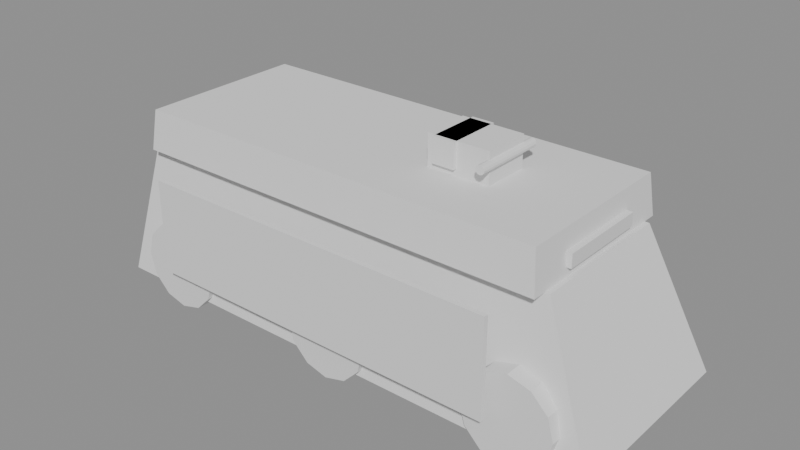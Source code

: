 # Source: apc_kipod.blend  (saved by Blender 5.2.44; exported with 4.5.12 LTS)
import bpy
from mathutils import Matrix  # noqa: F401  (used for matrix-valued properties, if any)

bpy.ops.wm.read_factory_settings(use_empty=True)
scene = bpy.context.scene
scene.name = 'Scene'

# ---- meshes
me_kipod_hull = bpy.data.meshes.new('kipod_hull')
me_kipod_hull.from_pydata([(-3.6, -1.35, 0.32), (3.6, -1.35, 0.32), (3.6, 1.35, 0.32), (-3.6, 1.35, 0.32), (-3.274, -1.024, 2.17), (2.813, -1.024, 2.17), (2.813, 1.024, 2.17), (-3.274, 1.024, 2.17)], [], [(0, 1, 2, 3), (7, 6, 5, 4), (0, 4, 5, 1), (1, 5, 6, 2), (2, 6, 7, 3), (3, 7, 4, 0)])
me_kipod_hull.update()
me_kipod_roof = bpy.data.meshes.new('kipod_roof')
me_kipod_roof.from_pydata([(-3.152, -1.215, 2.17), (2.752, -1.215, 2.17), (2.752, 1.215, 2.17), (-3.152, 1.215, 2.17), (-3.094, -1.157, 2.72), (2.694, -1.157, 2.72), (2.694, 1.157, 2.72), (-3.094, 1.157, 2.72)], [], [(0, 1, 2, 3), (7, 6, 5, 4), (0, 4, 5, 1), (1, 5, 6, 2), (2, 6, 7, 3), (3, 7, 4, 0)])
me_kipod_roof.update()
me_kipod_wheel_l0 = bpy.data.meshes.new('kipod_wheel_l0')
me_kipod_wheel_l0.from_pydata([(-2.0, -1.404, 0.71), (-2.08, -1.404, 1.01), (-2.3, -1.404, 1.23), (-2.6, -1.404, 1.31), (-2.9, -1.404, 1.23), (-3.12, -1.404, 1.01), (-3.2, -1.404, 0.71), (-3.12, -1.404, 0.41), (-2.9, -1.404, 0.1904), (-2.6, -1.404, 0.11), (-2.3, -1.404, 0.1904), (-2.08, -1.404, 0.41), (-2.0, -1.044, 0.71), (-2.08, -1.044, 1.01), (-2.3, -1.044, 1.23), (-2.6, -1.044, 1.31), (-2.9, -1.044, 1.23), (-3.12, -1.044, 1.01), (-3.2, -1.044, 0.71), (-3.12, -1.044, 0.41), (-2.9, -1.044, 0.1904), (-2.6, -1.044, 0.11), (-2.3, -1.044, 0.1904), (-2.08, -1.044, 0.41)], [], [(0, 1, 13, 12), (1, 2, 14, 13), (2, 3, 15, 14), (3, 4, 16, 15), (4, 5, 17, 16), (5, 6, 18, 17), (6, 7, 19, 18), (7, 8, 20, 19), (8, 9, 21, 20), (9, 10, 22, 21), (10, 11, 23, 22), (11, 0, 12, 23), (11, 10, 9, 8, 7, 6, 5, 4, 3, 2, 1, 0), (12, 13, 14, 15, 16, 17, 18, 19, 20, 21, 22, 23)])
me_kipod_wheel_l0.update()
me_kipod_wheel_r0 = bpy.data.meshes.new('kipod_wheel_r0')
me_kipod_wheel_r0.from_pydata([(-2.0, 1.044, 0.71), (-2.08, 1.044, 1.01), (-2.3, 1.044, 1.23), (-2.6, 1.044, 1.31), (-2.9, 1.044, 1.23), (-3.12, 1.044, 1.01), (-3.2, 1.044, 0.71), (-3.12, 1.044, 0.41), (-2.9, 1.044, 0.1904), (-2.6, 1.044, 0.11), (-2.3, 1.044, 0.1904), (-2.08, 1.044, 0.41), (-2.0, 1.404, 0.71), (-2.08, 1.404, 1.01), (-2.3, 1.404, 1.23), (-2.6, 1.404, 1.31), (-2.9, 1.404, 1.23), (-3.12, 1.404, 1.01), (-3.2, 1.404, 0.71), (-3.12, 1.404, 0.41), (-2.9, 1.404, 0.1904), (-2.6, 1.404, 0.11), (-2.3, 1.404, 0.1904), (-2.08, 1.404, 0.41)], [], [(0, 1, 13, 12), (1, 2, 14, 13), (2, 3, 15, 14), (3, 4, 16, 15), (4, 5, 17, 16), (5, 6, 18, 17), (6, 7, 19, 18), (7, 8, 20, 19), (8, 9, 21, 20), (9, 10, 22, 21), (10, 11, 23, 22), (11, 0, 12, 23), (11, 10, 9, 8, 7, 6, 5, 4, 3, 2, 1, 0), (12, 13, 14, 15, 16, 17, 18, 19, 20, 21, 22, 23)])
me_kipod_wheel_r0.update()
me_kipod_wheel_l1 = bpy.data.meshes.new('kipod_wheel_l1')
me_kipod_wheel_l1.from_pydata([(0.6, -1.404, 0.71), (0.5196, -1.404, 1.01), (0.3, -1.404, 1.23), (3.674e-17, -1.404, 1.31), (-0.3, -1.404, 1.23), (-0.5196, -1.404, 1.01), (-0.6, -1.404, 0.71), (-0.5196, -1.404, 0.41), (-0.3, -1.404, 0.1904), (-1.102e-16, -1.404, 0.11), (0.3, -1.404, 0.1904), (0.5196, -1.404, 0.41), (0.6, -1.044, 0.71), (0.5196, -1.044, 1.01), (0.3, -1.044, 1.23), (3.674e-17, -1.044, 1.31), (-0.3, -1.044, 1.23), (-0.5196, -1.044, 1.01), (-0.6, -1.044, 0.71), (-0.5196, -1.044, 0.41), (-0.3, -1.044, 0.1904), (-1.102e-16, -1.044, 0.11), (0.3, -1.044, 0.1904), (0.5196, -1.044, 0.41)], [], [(0, 1, 13, 12), (1, 2, 14, 13), (2, 3, 15, 14), (3, 4, 16, 15), (4, 5, 17, 16), (5, 6, 18, 17), (6, 7, 19, 18), (7, 8, 20, 19), (8, 9, 21, 20), (9, 10, 22, 21), (10, 11, 23, 22), (11, 0, 12, 23), (11, 10, 9, 8, 7, 6, 5, 4, 3, 2, 1, 0), (12, 13, 14, 15, 16, 17, 18, 19, 20, 21, 22, 23)])
me_kipod_wheel_l1.update()
me_kipod_wheel_r1 = bpy.data.meshes.new('kipod_wheel_r1')
me_kipod_wheel_r1.from_pydata([(0.6, 1.044, 0.71), (0.5196, 1.044, 1.01), (0.3, 1.044, 1.23), (3.674e-17, 1.044, 1.31), (-0.3, 1.044, 1.23), (-0.5196, 1.044, 1.01), (-0.6, 1.044, 0.71), (-0.5196, 1.044, 0.41), (-0.3, 1.044, 0.1904), (-1.102e-16, 1.044, 0.11), (0.3, 1.044, 0.1904), (0.5196, 1.044, 0.41), (0.6, 1.404, 0.71), (0.5196, 1.404, 1.01), (0.3, 1.404, 1.23), (3.674e-17, 1.404, 1.31), (-0.3, 1.404, 1.23), (-0.5196, 1.404, 1.01), (-0.6, 1.404, 0.71), (-0.5196, 1.404, 0.41), (-0.3, 1.404, 0.1904), (-1.102e-16, 1.404, 0.11), (0.3, 1.404, 0.1904), (0.5196, 1.404, 0.41)], [], [(0, 1, 13, 12), (1, 2, 14, 13), (2, 3, 15, 14), (3, 4, 16, 15), (4, 5, 17, 16), (5, 6, 18, 17), (6, 7, 19, 18), (7, 8, 20, 19), (8, 9, 21, 20), (9, 10, 22, 21), (10, 11, 23, 22), (11, 0, 12, 23), (11, 10, 9, 8, 7, 6, 5, 4, 3, 2, 1, 0), (12, 13, 14, 15, 16, 17, 18, 19, 20, 21, 22, 23)])
me_kipod_wheel_r1.update()
me_kipod_wheel_l2 = bpy.data.meshes.new('kipod_wheel_l2')
me_kipod_wheel_l2.from_pydata([(3.2, -1.404, 0.71), (3.12, -1.404, 1.01), (2.9, -1.404, 1.23), (2.6, -1.404, 1.31), (2.3, -1.404, 1.23), (2.08, -1.404, 1.01), (2.0, -1.404, 0.71), (2.08, -1.404, 0.41), (2.3, -1.404, 0.1904), (2.6, -1.404, 0.11), (2.9, -1.404, 0.1904), (3.12, -1.404, 0.41), (3.2, -1.044, 0.71), (3.12, -1.044, 1.01), (2.9, -1.044, 1.23), (2.6, -1.044, 1.31), (2.3, -1.044, 1.23), (2.08, -1.044, 1.01), (2.0, -1.044, 0.71), (2.08, -1.044, 0.41), (2.3, -1.044, 0.1904), (2.6, -1.044, 0.11), (2.9, -1.044, 0.1904), (3.12, -1.044, 0.41)], [], [(0, 1, 13, 12), (1, 2, 14, 13), (2, 3, 15, 14), (3, 4, 16, 15), (4, 5, 17, 16), (5, 6, 18, 17), (6, 7, 19, 18), (7, 8, 20, 19), (8, 9, 21, 20), (9, 10, 22, 21), (10, 11, 23, 22), (11, 0, 12, 23), (11, 10, 9, 8, 7, 6, 5, 4, 3, 2, 1, 0), (12, 13, 14, 15, 16, 17, 18, 19, 20, 21, 22, 23)])
me_kipod_wheel_l2.update()
me_kipod_wheel_r2 = bpy.data.meshes.new('kipod_wheel_r2')
me_kipod_wheel_r2.from_pydata([(3.2, 1.044, 0.71), (3.12, 1.044, 1.01), (2.9, 1.044, 1.23), (2.6, 1.044, 1.31), (2.3, 1.044, 1.23), (2.08, 1.044, 1.01), (2.0, 1.044, 0.71), (2.08, 1.044, 0.41), (2.3, 1.044, 0.1904), (2.6, 1.044, 0.11), (2.9, 1.044, 0.1904), (3.12, 1.044, 0.41), (3.2, 1.404, 0.71), (3.12, 1.404, 1.01), (2.9, 1.404, 1.23), (2.6, 1.404, 1.31), (2.3, 1.404, 1.23), (2.08, 1.404, 1.01), (2.0, 1.404, 0.71), (2.08, 1.404, 0.41), (2.3, 1.404, 0.1904), (2.6, 1.404, 0.11), (2.9, 1.404, 0.1904), (3.12, 1.404, 0.41)], [], [(0, 1, 13, 12), (1, 2, 14, 13), (2, 3, 15, 14), (3, 4, 16, 15), (4, 5, 17, 16), (5, 6, 18, 17), (6, 7, 19, 18), (7, 8, 20, 19), (8, 9, 21, 20), (9, 10, 22, 21), (10, 11, 23, 22), (11, 0, 12, 23), (11, 10, 9, 8, 7, 6, 5, 4, 3, 2, 1, 0), (12, 13, 14, 15, 16, 17, 18, 19, 20, 21, 22, 23)])
me_kipod_wheel_r2.update()
me_kipod_screen_l = bpy.data.meshes.new('kipod_screen_l')
me_kipod_screen_l.from_pydata([(-2.62, -1.59, 0.72), (2.42, -1.59, 0.72), (2.42, -1.53, 0.72), (-2.62, -1.53, 0.72), (-2.62, -1.59, 2.02), (2.42, -1.59, 2.02), (2.42, -1.53, 2.02), (-2.62, -1.53, 2.02)], [], [(0, 1, 2, 3), (7, 6, 5, 4), (0, 4, 5, 1), (1, 5, 6, 2), (2, 6, 7, 3), (3, 7, 4, 0)])
me_kipod_screen_l.update()
me_kipod_screen_r = bpy.data.meshes.new('kipod_screen_r')
me_kipod_screen_r.from_pydata([(-2.62, 1.53, 0.72), (2.42, 1.53, 0.72), (2.42, 1.59, 0.72), (-2.62, 1.59, 0.72), (-2.62, 1.53, 2.02), (2.42, 1.53, 2.02), (2.42, 1.59, 2.02), (-2.62, 1.59, 2.02)], [], [(0, 1, 2, 3), (7, 6, 5, 4), (0, 4, 5, 1), (1, 5, 6, 2), (2, 6, 7, 3), (3, 7, 4, 0)])
me_kipod_screen_r.update()
me_kipod_glass = bpy.data.meshes.new('kipod_glass')
me_kipod_glass.from_pydata([(2.702, -0.621, 2.28), (2.802, -0.621, 2.28), (2.802, 0.621, 2.28), (2.702, 0.621, 2.28), (2.702, -0.621, 2.46), (2.802, -0.621, 2.46), (2.802, 0.621, 2.46), (2.702, 0.621, 2.46)], [], [(0, 1, 2, 3), (7, 6, 5, 4), (0, 4, 5, 1), (1, 5, 6, 2), (2, 6, 7, 3), (3, 7, 4, 0)])
me_kipod_glass.update()
me_kipod_rws_mount = bpy.data.meshes.new('kipod_rws_mount')
me_kipod_rws_mount.from_pydata([(0.675, -0.325, 2.72), (1.525, -0.325, 2.72), (1.525, 0.325, 2.72), (0.675, 0.325, 2.72), (0.675, -0.325, 3.14), (1.525, -0.325, 3.14), (1.525, 0.325, 3.14), (0.675, 0.325, 3.14)], [], [(0, 1, 2, 3), (7, 6, 5, 4), (0, 4, 5, 1), (1, 5, 6, 2), (2, 6, 7, 3), (3, 7, 4, 0)])
me_kipod_rws_mount.update()
me_kipod_rws_shield = bpy.data.meshes.new('kipod_rws_shield')
me_kipod_rws_shield.from_pydata([(0.7812, -0.3738, 2.804), (1.079, -0.3738, 2.804), (1.079, 0.3738, 2.804), (0.7812, 0.3738, 2.804), (0.7812, -0.3738, 3.14), (1.079, -0.3738, 3.14), (1.079, 0.3738, 3.14), (0.7812, 0.3738, 3.14)], [], [(0, 1, 2, 3), (7, 6, 5, 4), (0, 4, 5, 1), (1, 5, 6, 2), (2, 6, 7, 3), (3, 7, 4, 0)])
me_kipod_rws_shield.update()
me_kipod_rws_barrel = bpy.data.meshes.new('kipod_rws_barrel')
me_kipod_rws_barrel.from_pydata([(1.585, -0.5, 2.98), (1.577, -0.5, 3.01), (1.555, -0.5, 3.032), (1.525, -0.5, 3.04), (1.495, -0.5, 3.032), (1.473, -0.5, 3.01), (1.465, -0.5, 2.98), (1.473, -0.5, 2.95), (1.495, -0.5, 2.928), (1.525, -0.5, 2.92), (1.555, -0.5, 2.928), (1.577, -0.5, 2.95), (1.585, 0.5, 2.98), (1.577, 0.5, 3.01), (1.555, 0.5, 3.032), (1.525, 0.5, 3.04), (1.495, 0.5, 3.032), (1.473, 0.5, 3.01), (1.465, 0.5, 2.98), (1.473, 0.5, 2.95), (1.495, 0.5, 2.928), (1.525, 0.5, 2.92), (1.555, 0.5, 2.928), (1.577, 0.5, 2.95)], [], [(0, 1, 13, 12), (1, 2, 14, 13), (2, 3, 15, 14), (3, 4, 16, 15), (4, 5, 17, 16), (5, 6, 18, 17), (6, 7, 19, 18), (7, 8, 20, 19), (8, 9, 21, 20), (9, 10, 22, 21), (10, 11, 23, 22), (11, 0, 12, 23), (11, 10, 9, 8, 7, 6, 5, 4, 3, 2, 1, 0), (12, 13, 14, 15, 16, 17, 18, 19, 20, 21, 22, 23)])
me_kipod_rws_barrel.update()
me_kipod_stowage = bpy.data.meshes.new('kipod_stowage')
me_kipod_stowage.from_pydata([(-3.525, -0.837, 1.428), (-2.975, -0.837, 1.428), (-2.975, 0.837, 1.428), (-3.525, 0.837, 1.428), (-3.525, -0.837, 1.728), (-2.975, -0.837, 1.728), (-2.975, 0.837, 1.728), (-3.525, 0.837, 1.728)], [], [(0, 1, 2, 3), (7, 6, 5, 4), (0, 4, 5, 1), (1, 5, 6, 2), (2, 6, 7, 3), (3, 7, 4, 0)])
me_kipod_stowage.update()

# ---- objects
ob_kipod_hull = bpy.data.objects.new('kipod_hull', me_kipod_hull)
ob_kipod_roof = bpy.data.objects.new('kipod_roof', me_kipod_roof)
ob_kipod_wheel_l0 = bpy.data.objects.new('kipod_wheel_l0', me_kipod_wheel_l0)
ob_kipod_wheel_r0 = bpy.data.objects.new('kipod_wheel_r0', me_kipod_wheel_r0)
ob_kipod_wheel_l1 = bpy.data.objects.new('kipod_wheel_l1', me_kipod_wheel_l1)
ob_kipod_wheel_r1 = bpy.data.objects.new('kipod_wheel_r1', me_kipod_wheel_r1)
ob_kipod_wheel_l2 = bpy.data.objects.new('kipod_wheel_l2', me_kipod_wheel_l2)
ob_kipod_wheel_r2 = bpy.data.objects.new('kipod_wheel_r2', me_kipod_wheel_r2)
ob_kipod_screen_l = bpy.data.objects.new('kipod_screen_l', me_kipod_screen_l)
ob_kipod_screen_r = bpy.data.objects.new('kipod_screen_r', me_kipod_screen_r)
ob_kipod_glass = bpy.data.objects.new('kipod_glass', me_kipod_glass)
ob_kipod_rws_mount = bpy.data.objects.new('kipod_rws_mount', me_kipod_rws_mount)
ob_kipod_rws_shield = bpy.data.objects.new('kipod_rws_shield', me_kipod_rws_shield)
ob_kipod_rws_barrel = bpy.data.objects.new('kipod_rws_barrel', me_kipod_rws_barrel)
ob_kipod_stowage = bpy.data.objects.new('kipod_stowage', me_kipod_stowage)

# ---- transforms, parenting, visibility, modifiers, constraints
ob_kipod_hull.location = (0.0, 0.0, 0.0)
ob_kipod_roof.location = (0.0, 0.0, 0.0)
ob_kipod_wheel_l0.location = (0.0, 0.0, 0.0)
ob_kipod_wheel_r0.location = (0.0, 0.0, 0.0)
ob_kipod_wheel_l1.location = (0.0, 0.0, 0.0)
ob_kipod_wheel_r1.location = (0.0, 0.0, 0.0)
ob_kipod_wheel_l2.location = (0.0, 0.0, 0.0)
ob_kipod_wheel_r2.location = (0.0, 0.0, 0.0)
ob_kipod_screen_l.location = (0.0, 0.0, 0.0)
ob_kipod_screen_r.location = (0.0, 0.0, 0.0)
ob_kipod_glass.location = (0.0, 0.0, 0.0)
ob_kipod_rws_mount.location = (0.0, 0.0, 0.0)
ob_kipod_rws_shield.location = (0.0, 0.0, 0.0)
ob_kipod_rws_barrel.location = (0.0, 0.0, 0.0)
ob_kipod_stowage.location = (0.0, 0.0, 0.0)

# ---- collection membership
scene.collection.objects.link(ob_kipod_hull)
scene.collection.objects.link(ob_kipod_roof)
scene.collection.objects.link(ob_kipod_wheel_l0)
scene.collection.objects.link(ob_kipod_wheel_r0)
scene.collection.objects.link(ob_kipod_wheel_l1)
scene.collection.objects.link(ob_kipod_wheel_r1)
scene.collection.objects.link(ob_kipod_wheel_l2)
scene.collection.objects.link(ob_kipod_wheel_r2)
scene.collection.objects.link(ob_kipod_screen_l)
scene.collection.objects.link(ob_kipod_screen_r)
scene.collection.objects.link(ob_kipod_glass)
scene.collection.objects.link(ob_kipod_rws_mount)
scene.collection.objects.link(ob_kipod_rws_shield)
scene.collection.objects.link(ob_kipod_rws_barrel)
scene.collection.objects.link(ob_kipod_stowage)

# ---- scene / render settings (as saved in the file)
scene.frame_start = 1; scene.frame_end = 250; scene.frame_set(1)
scene.render.engine = 'BLENDER_EEVEE_NEXT'
scene.render.bake_bias = 0.0
scene.render.bake_samples = 0
scene.render.compositor_device = 'GPU'
scene.eevee.use_volume_custom_range = False
scene.eevee.fast_gi_thickness_near = 0.1
scene.eevee.fast_gi_thickness_far = 0.0
scene.eevee.ray_tracing_options.screen_trace_thickness = 0.1
bpy.context.view_layer.update()

# ---- added for rendering (the .blend has no active camera and no usable light): camera, sun + grey world if the file has none
cam_auto = bpy.data.cameras.new('AutoCamera')
cam_auto.lens = 50.0
cam_auto.sensor_width = 36.0
cam_auto.clip_end = 1000.0
ob_auto_camera = bpy.data.objects.new('AutoCamera', cam_auto)
scene.collection.objects.link(ob_auto_camera)
ob_auto_camera.location = (7.8034, -9.36408, 7.86772)
ob_auto_camera.rotation_euler = (1.09748, -7.21219e-08, 0.694738)
scene.camera = ob_auto_camera
light_auto_sun = bpy.data.lights.new('AutoSun', 'SUN')
light_auto_sun.energy = 3.0
light_auto_sun.angle = 0.0523599
ob_auto_sun = bpy.data.objects.new('AutoSun', light_auto_sun)
scene.collection.objects.link(ob_auto_sun)
ob_auto_sun.rotation_euler = (0.872665, 0.174533, 0.523599)
if scene.world is None:
    world_auto = bpy.data.worlds.new('AutoWorld')
    world_auto.color = (0.3, 0.3, 0.3)
    scene.world = world_auto
bpy.context.view_layer.update()
